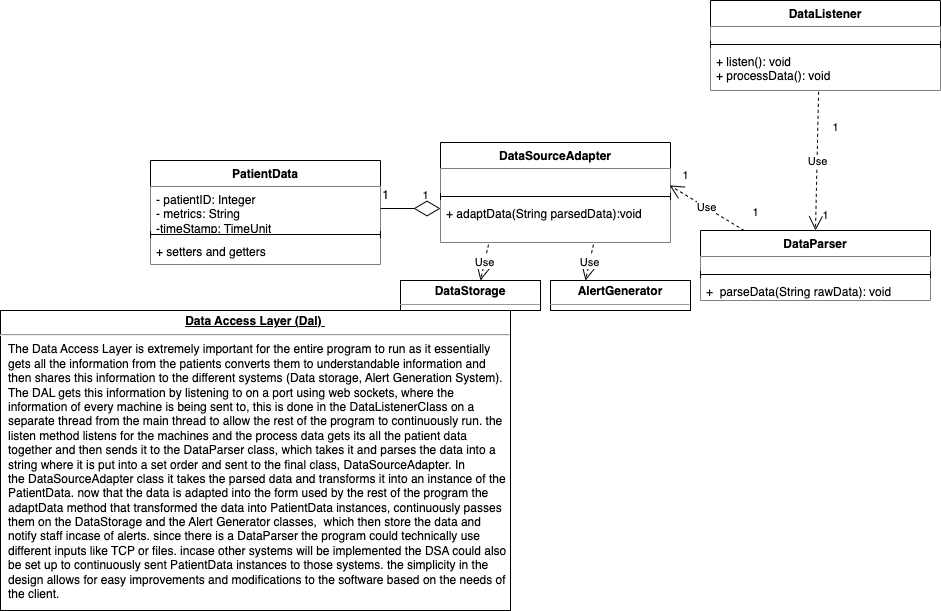

The diagram above was exported from draw.io. Its source (the exported page's mxGraphModel, read from the mxfile embedded in the PNG):
<mxGraphModel dx="596" dy="381" grid="1" gridSize="10" guides="1" tooltips="1" connect="1" arrows="1" fold="1" page="1" pageScale="1" pageWidth="1100" pageHeight="850" background="none" math="0" shadow="0">
  <root>
    <mxCell id="0" />
    <mxCell id="1" parent="0" />
    <mxCell id="EqCnkNWWNvuYMl7siFdM-7" value="PatientData" style="swimlane;fontStyle=1;align=center;verticalAlign=top;childLayout=stackLayout;horizontal=1;startSize=26;horizontalStack=0;resizeParent=1;resizeParentMax=0;resizeLast=0;collapsible=1;marginBottom=0;whiteSpace=wrap;html=1;" parent="1" vertex="1">
      <mxGeometry x="260" y="230" width="230" height="104" as="geometry">
        <mxRectangle x="540" y="200" width="100" height="30" as="alternateBounds" />
      </mxGeometry>
    </mxCell>
    <mxCell id="EqCnkNWWNvuYMl7siFdM-8" value="- patientID: Integer&lt;br&gt;- metrics: String&lt;br&gt;-timeStamp: TimeUnit" style="text;strokeColor=none;fillColor=default;align=left;verticalAlign=top;spacingLeft=4;spacingRight=4;overflow=hidden;rotatable=0;points=[[0,0.5],[1,0.5]];portConstraint=eastwest;whiteSpace=wrap;html=1;" parent="EqCnkNWWNvuYMl7siFdM-7" vertex="1">
      <mxGeometry y="26" width="230" height="44" as="geometry" />
    </mxCell>
    <mxCell id="EqCnkNWWNvuYMl7siFdM-9" value="" style="line;strokeWidth=1;fillColor=none;align=left;verticalAlign=middle;spacingTop=-1;spacingLeft=3;spacingRight=3;rotatable=0;labelPosition=right;points=[];portConstraint=eastwest;strokeColor=inherit;" parent="EqCnkNWWNvuYMl7siFdM-7" vertex="1">
      <mxGeometry y="70" width="230" height="8" as="geometry" />
    </mxCell>
    <mxCell id="EqCnkNWWNvuYMl7siFdM-10" value="+ setters and getters" style="text;strokeColor=none;fillColor=default;align=left;verticalAlign=top;spacingLeft=4;spacingRight=4;overflow=hidden;rotatable=0;points=[[0,0.5],[1,0.5]];portConstraint=eastwest;whiteSpace=wrap;html=1;" parent="EqCnkNWWNvuYMl7siFdM-7" vertex="1">
      <mxGeometry y="78" width="230" height="26" as="geometry" />
    </mxCell>
    <mxCell id="EqCnkNWWNvuYMl7siFdM-11" value="DataSourceAdapter" style="swimlane;fontStyle=1;align=center;verticalAlign=top;childLayout=stackLayout;horizontal=1;startSize=26;horizontalStack=0;resizeParent=1;resizeParentMax=0;resizeLast=0;collapsible=1;marginBottom=0;whiteSpace=wrap;html=1;" parent="1" vertex="1">
      <mxGeometry x="550" y="212" width="230" height="100" as="geometry">
        <mxRectangle x="540" y="200" width="100" height="30" as="alternateBounds" />
      </mxGeometry>
    </mxCell>
    <mxCell id="EqCnkNWWNvuYMl7siFdM-12" value="" style="text;strokeColor=none;fillColor=default;align=left;verticalAlign=top;spacingLeft=4;spacingRight=4;overflow=hidden;rotatable=0;points=[[0,0.5],[1,0.5]];portConstraint=eastwest;whiteSpace=wrap;html=1;" parent="EqCnkNWWNvuYMl7siFdM-11" vertex="1">
      <mxGeometry y="26" width="230" height="24" as="geometry" />
    </mxCell>
    <mxCell id="EqCnkNWWNvuYMl7siFdM-13" value="" style="line;strokeWidth=1;fillColor=none;align=left;verticalAlign=middle;spacingTop=-1;spacingLeft=3;spacingRight=3;rotatable=0;labelPosition=right;points=[];portConstraint=eastwest;strokeColor=inherit;" parent="EqCnkNWWNvuYMl7siFdM-11" vertex="1">
      <mxGeometry y="50" width="230" height="8" as="geometry" />
    </mxCell>
    <mxCell id="EqCnkNWWNvuYMl7siFdM-14" value="+ adaptData(String parsedData):void" style="text;strokeColor=none;fillColor=default;align=left;verticalAlign=top;spacingLeft=4;spacingRight=4;overflow=hidden;rotatable=0;points=[[0,0.5],[1,0.5]];portConstraint=eastwest;whiteSpace=wrap;html=1;" parent="EqCnkNWWNvuYMl7siFdM-11" vertex="1">
      <mxGeometry y="58" width="230" height="42" as="geometry" />
    </mxCell>
    <mxCell id="EqCnkNWWNvuYMl7siFdM-19" value="DataParser" style="swimlane;fontStyle=1;align=center;verticalAlign=top;childLayout=stackLayout;horizontal=1;startSize=26;horizontalStack=0;resizeParent=1;resizeParentMax=0;resizeLast=0;collapsible=1;marginBottom=0;whiteSpace=wrap;html=1;" parent="1" vertex="1">
      <mxGeometry x="810" y="300" width="230" height="70" as="geometry">
        <mxRectangle x="540" y="200" width="100" height="30" as="alternateBounds" />
      </mxGeometry>
    </mxCell>
    <mxCell id="EqCnkNWWNvuYMl7siFdM-20" value="" style="text;strokeColor=none;fillColor=default;align=left;verticalAlign=top;spacingLeft=4;spacingRight=4;overflow=hidden;rotatable=0;points=[[0,0.5],[1,0.5]];portConstraint=eastwest;whiteSpace=wrap;html=1;" parent="EqCnkNWWNvuYMl7siFdM-19" vertex="1">
      <mxGeometry y="26" width="230" height="14" as="geometry" />
    </mxCell>
    <mxCell id="EqCnkNWWNvuYMl7siFdM-21" value="" style="line;strokeWidth=1;fillColor=none;align=left;verticalAlign=middle;spacingTop=-1;spacingLeft=3;spacingRight=3;rotatable=0;labelPosition=right;points=[];portConstraint=eastwest;strokeColor=inherit;" parent="EqCnkNWWNvuYMl7siFdM-19" vertex="1">
      <mxGeometry y="40" width="230" height="8" as="geometry" />
    </mxCell>
    <mxCell id="EqCnkNWWNvuYMl7siFdM-22" value="+&amp;nbsp; parseData(String rawData): void" style="text;strokeColor=none;fillColor=default;align=left;verticalAlign=top;spacingLeft=4;spacingRight=4;overflow=hidden;rotatable=0;points=[[0,0.5],[1,0.5]];portConstraint=eastwest;whiteSpace=wrap;html=1;" parent="EqCnkNWWNvuYMl7siFdM-19" vertex="1">
      <mxGeometry y="48" width="230" height="22" as="geometry" />
    </mxCell>
    <mxCell id="EqCnkNWWNvuYMl7siFdM-23" value="DataListener" style="swimlane;fontStyle=1;align=center;verticalAlign=top;childLayout=stackLayout;horizontal=1;startSize=26;horizontalStack=0;resizeParent=1;resizeParentMax=0;resizeLast=0;collapsible=1;marginBottom=0;whiteSpace=wrap;html=1;" parent="1" vertex="1">
      <mxGeometry x="820" y="70" width="230" height="90" as="geometry">
        <mxRectangle x="540" y="200" width="100" height="30" as="alternateBounds" />
      </mxGeometry>
    </mxCell>
    <mxCell id="EqCnkNWWNvuYMl7siFdM-24" value="" style="text;strokeColor=none;fillColor=default;align=left;verticalAlign=top;spacingLeft=4;spacingRight=4;overflow=hidden;rotatable=0;points=[[0,0.5],[1,0.5]];portConstraint=eastwest;whiteSpace=wrap;html=1;" parent="EqCnkNWWNvuYMl7siFdM-23" vertex="1">
      <mxGeometry y="26" width="230" height="14" as="geometry" />
    </mxCell>
    <mxCell id="EqCnkNWWNvuYMl7siFdM-25" value="" style="line;strokeWidth=1;fillColor=none;align=left;verticalAlign=middle;spacingTop=-1;spacingLeft=3;spacingRight=3;rotatable=0;labelPosition=right;points=[];portConstraint=eastwest;strokeColor=inherit;" parent="EqCnkNWWNvuYMl7siFdM-23" vertex="1">
      <mxGeometry y="40" width="230" height="8" as="geometry" />
    </mxCell>
    <mxCell id="EqCnkNWWNvuYMl7siFdM-26" value="+ listen(): void&amp;nbsp;&lt;br&gt;+ processData(): void&amp;nbsp;&amp;nbsp;" style="text;strokeColor=none;fillColor=default;align=left;verticalAlign=top;spacingLeft=4;spacingRight=4;overflow=hidden;rotatable=0;points=[[0,0.5],[1,0.5]];portConstraint=eastwest;whiteSpace=wrap;html=1;" parent="EqCnkNWWNvuYMl7siFdM-23" vertex="1">
      <mxGeometry y="48" width="230" height="42" as="geometry" />
    </mxCell>
    <mxCell id="EqCnkNWWNvuYMl7siFdM-38" value="Use" style="endArrow=open;endSize=12;dashed=1;html=1;rounded=0;exitX=0.47;exitY=1.032;exitDx=0;exitDy=0;exitPerimeter=0;entryX=0.5;entryY=0;entryDx=0;entryDy=0;" parent="1" source="EqCnkNWWNvuYMl7siFdM-26" target="EqCnkNWWNvuYMl7siFdM-19" edge="1">
      <mxGeometry width="160" relative="1" as="geometry">
        <mxPoint x="870" y="270" as="sourcePoint" />
        <mxPoint x="1030" y="270" as="targetPoint" />
      </mxGeometry>
    </mxCell>
    <mxCell id="EqCnkNWWNvuYMl7siFdM-39" value="&lt;span style=&quot;font-size: 11px;&quot;&gt;1&lt;/span&gt;" style="text;html=1;align=center;verticalAlign=middle;resizable=0;points=[];autosize=1;strokeColor=none;fillColor=none;fontSize=11;" parent="1" vertex="1">
      <mxGeometry x="930" y="182" width="30" height="30" as="geometry" />
    </mxCell>
    <mxCell id="EqCnkNWWNvuYMl7siFdM-40" value="&lt;span style=&quot;font-size: 11px;&quot;&gt;1&lt;/span&gt;" style="text;html=1;align=center;verticalAlign=middle;resizable=0;points=[];autosize=1;strokeColor=none;fillColor=none;fontSize=11;" parent="1" vertex="1">
      <mxGeometry x="920" y="270" width="30" height="30" as="geometry" />
    </mxCell>
    <mxCell id="EqCnkNWWNvuYMl7siFdM-41" value="" style="endArrow=diamondThin;endFill=0;endSize=24;html=1;rounded=0;exitX=1;exitY=0.5;exitDx=0;exitDy=0;" parent="1" source="EqCnkNWWNvuYMl7siFdM-8" edge="1">
      <mxGeometry width="160" relative="1" as="geometry">
        <mxPoint x="490" y="280" as="sourcePoint" />
        <mxPoint x="550" y="278" as="targetPoint" />
      </mxGeometry>
    </mxCell>
    <mxCell id="EqCnkNWWNvuYMl7siFdM-42" value="&lt;font style=&quot;font-size: 12px;&quot;&gt;1&lt;/font&gt;" style="text;html=1;align=center;verticalAlign=middle;resizable=1;points=[];autosize=1;strokeColor=none;fillColor=none;movable=1;rotatable=1;deletable=1;editable=1;locked=0;connectable=1;" parent="1" vertex="1">
      <mxGeometry x="480" y="250" width="30" height="30" as="geometry" />
    </mxCell>
    <mxCell id="EqCnkNWWNvuYMl7siFdM-43" value="&lt;span style=&quot;font-size: 11px;&quot;&gt;1&lt;/span&gt;" style="text;html=1;align=center;verticalAlign=middle;resizable=0;points=[];autosize=1;strokeColor=none;fillColor=none;fontSize=11;" parent="1" vertex="1">
      <mxGeometry x="520" y="250" width="30" height="30" as="geometry" />
    </mxCell>
    <mxCell id="EqCnkNWWNvuYMl7siFdM-44" value="Use" style="endArrow=open;endSize=12;dashed=1;html=1;rounded=0;entryX=-0.028;entryY=0.828;entryDx=0;entryDy=0;entryPerimeter=0;exitX=0.13;exitY=1.104;exitDx=0;exitDy=0;exitPerimeter=0;" parent="1" source="EqCnkNWWNvuYMl7siFdM-46" target="EqCnkNWWNvuYMl7siFdM-45" edge="1">
      <mxGeometry width="160" relative="1" as="geometry">
        <mxPoint x="880" y="260" as="sourcePoint" />
        <mxPoint x="790" y="390" as="targetPoint" />
      </mxGeometry>
    </mxCell>
    <mxCell id="EqCnkNWWNvuYMl7siFdM-45" value="&lt;span style=&quot;font-size: 11px;&quot;&gt;1&lt;/span&gt;" style="text;html=1;align=center;verticalAlign=middle;resizable=0;points=[];autosize=1;strokeColor=none;fillColor=none;fontSize=11;" parent="1" vertex="1">
      <mxGeometry x="780" y="230" width="30" height="30" as="geometry" />
    </mxCell>
    <mxCell id="EqCnkNWWNvuYMl7siFdM-46" value="&lt;span style=&quot;font-size: 11px;&quot;&gt;1&lt;/span&gt;" style="text;html=1;align=center;verticalAlign=middle;resizable=0;points=[];autosize=1;strokeColor=none;fillColor=none;fontSize=11;" parent="1" vertex="1">
      <mxGeometry x="850" y="267" width="30" height="30" as="geometry" />
    </mxCell>
    <mxCell id="EqCnkNWWNvuYMl7siFdM-54" value="&lt;p style=&quot;margin:0px;margin-top:4px;text-align:center;text-decoration:underline;&quot;&gt;&lt;b&gt;Data Access Layer (Dal)&amp;nbsp;&lt;/b&gt;&lt;/p&gt;&lt;hr&gt;&lt;p style=&quot;margin:0px;margin-left:8px;&quot;&gt;The Data Access Layer is extremely important for the entire program to run as it essentially gets all the information from the patients converts them to understandable information and then shares this information to the different systems (Data storage, Alert Generation System). The DAL gets this information by listening to on a port using web sockets, where the information of every machine is being sent to, this is done in the DataListenerClass on a separate thread from the main thread to allow the rest of the program to continuously run. the listen method listens for the machines and the process data gets its all the patient data together and then sends it to the DataParser class, which takes it and parses the data into a string where it is put into a set order and sent to the final class, DataSourceAdapter. In the&amp;nbsp;DataSourceAdapter class it takes the parsed data and transforms it into an instance of the PatientData. now that the data is adapted into the form used by the rest of the program the adaptData method that transformed the data into PatientData instances, continuously passes them on the DataStorage and the Alert Generator classes,&amp;nbsp; which then store the data and notify staff incase of alerts. since there is a DataParser the program could technically use different inputs like TCP or files. incase other systems will be implemented the DSA could also be set up to continuously sent PatientData instances to those systems. the simplicity in the design allows for easy improvements and modifications to the software based on the needs of the client.&amp;nbsp;&lt;/p&gt;&lt;p style=&quot;margin:0px;margin-left:8px;&quot;&gt;&amp;nbsp;&lt;/p&gt;" style="verticalAlign=top;align=left;overflow=fill;fontSize=12;fontFamily=Helvetica;html=1;whiteSpace=wrap;" parent="1" vertex="1">
      <mxGeometry x="110" y="380" width="510" height="300" as="geometry" />
    </mxCell>
    <mxCell id="cJw0-w2icYeoPJndLMqy-2" value="&lt;p style=&quot;margin:0px;margin-top:4px;text-align:center;&quot;&gt;&lt;b&gt;DataStorage&lt;/b&gt;&lt;/p&gt;&lt;hr size=&quot;1&quot;&gt;&lt;div style=&quot;height:2px;&quot;&gt;&lt;/div&gt;" style="verticalAlign=top;align=left;overflow=fill;fontSize=12;fontFamily=Helvetica;html=1;whiteSpace=wrap;" vertex="1" parent="1">
      <mxGeometry x="510" y="350" width="140" height="30" as="geometry" />
    </mxCell>
    <mxCell id="cJw0-w2icYeoPJndLMqy-3" value="&lt;p style=&quot;margin:0px;margin-top:4px;text-align:center;&quot;&gt;&lt;b&gt;AlertGenerator&lt;/b&gt;&lt;/p&gt;&lt;hr size=&quot;1&quot;&gt;&lt;div style=&quot;height:2px;&quot;&gt;&lt;/div&gt;" style="verticalAlign=top;align=left;overflow=fill;fontSize=12;fontFamily=Helvetica;html=1;whiteSpace=wrap;" vertex="1" parent="1">
      <mxGeometry x="660" y="350" width="140" height="30" as="geometry" />
    </mxCell>
    <mxCell id="cJw0-w2icYeoPJndLMqy-4" value="Use" style="endArrow=open;endSize=12;dashed=1;html=1;rounded=0;entryX=0.25;entryY=0;entryDx=0;entryDy=0;exitX=0.665;exitY=1.049;exitDx=0;exitDy=0;exitPerimeter=0;" edge="1" parent="1" source="EqCnkNWWNvuYMl7siFdM-14" target="cJw0-w2icYeoPJndLMqy-3">
      <mxGeometry width="160" relative="1" as="geometry">
        <mxPoint x="580" y="555" as="sourcePoint" />
        <mxPoint x="699" y="330" as="targetPoint" />
      </mxGeometry>
    </mxCell>
    <mxCell id="cJw0-w2icYeoPJndLMqy-5" value="Use" style="endArrow=open;endSize=12;dashed=1;html=1;rounded=0;entryX=0.25;entryY=0;entryDx=0;entryDy=0;exitX=0.665;exitY=1.049;exitDx=0;exitDy=0;exitPerimeter=0;" edge="1" parent="1">
      <mxGeometry width="160" relative="1" as="geometry">
        <mxPoint x="598" y="314" as="sourcePoint" />
        <mxPoint x="590" y="350" as="targetPoint" />
      </mxGeometry>
    </mxCell>
  </root>
</mxGraphModel>